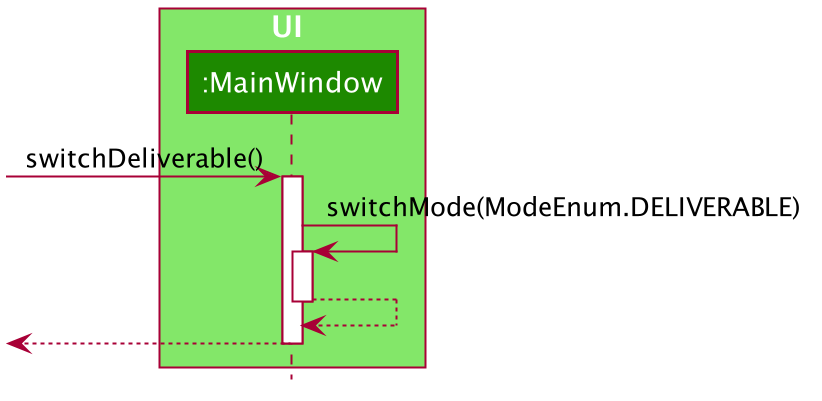

The diagram above was rendered by PlantUML. Its source (embedded in the PNG):
@startuml








skinparam BackgroundColor #FFFFFFF

skinparam Shadowing false

skinparam Class {
    FontColor #FFFFFF
    BorderThickness 1
    BorderColor #FFFFFF
    StereotypeFontColor #FFFFFF
    FontName Arial
}

skinparam Actor {
    BorderColor #000000
    Color #000000
    FontName Arial
}

skinparam Sequence {
    MessageAlign center
    BoxFontSize 15
    BoxPadding 0
    BoxFontColor #FFFFFF
    FontName Arial
}

skinparam Participant {
    FontColor #FFFFFFF
    Padding 20
}

skinparam MinClassWidth 50
skinparam ParticipantPadding 10
skinparam Shadowing false
skinparam DefaultTextAlignment center
skinparam packageStyle Rectangle

hide footbox
hide members
hide circle

box UI #83E769
participant ":MainWindow" as MainWindow #1D8900
end box

[-> MainWindow : switchDeliverable()
activate MainWindow

MainWindow -> MainWindow: switchMode(ModeEnum.DELIVERABLE)

activate MainWindow
MainWindow --> MainWindow

deactivate MainWindow
[<--MainWindow
deactivate MainWindow

@enduml